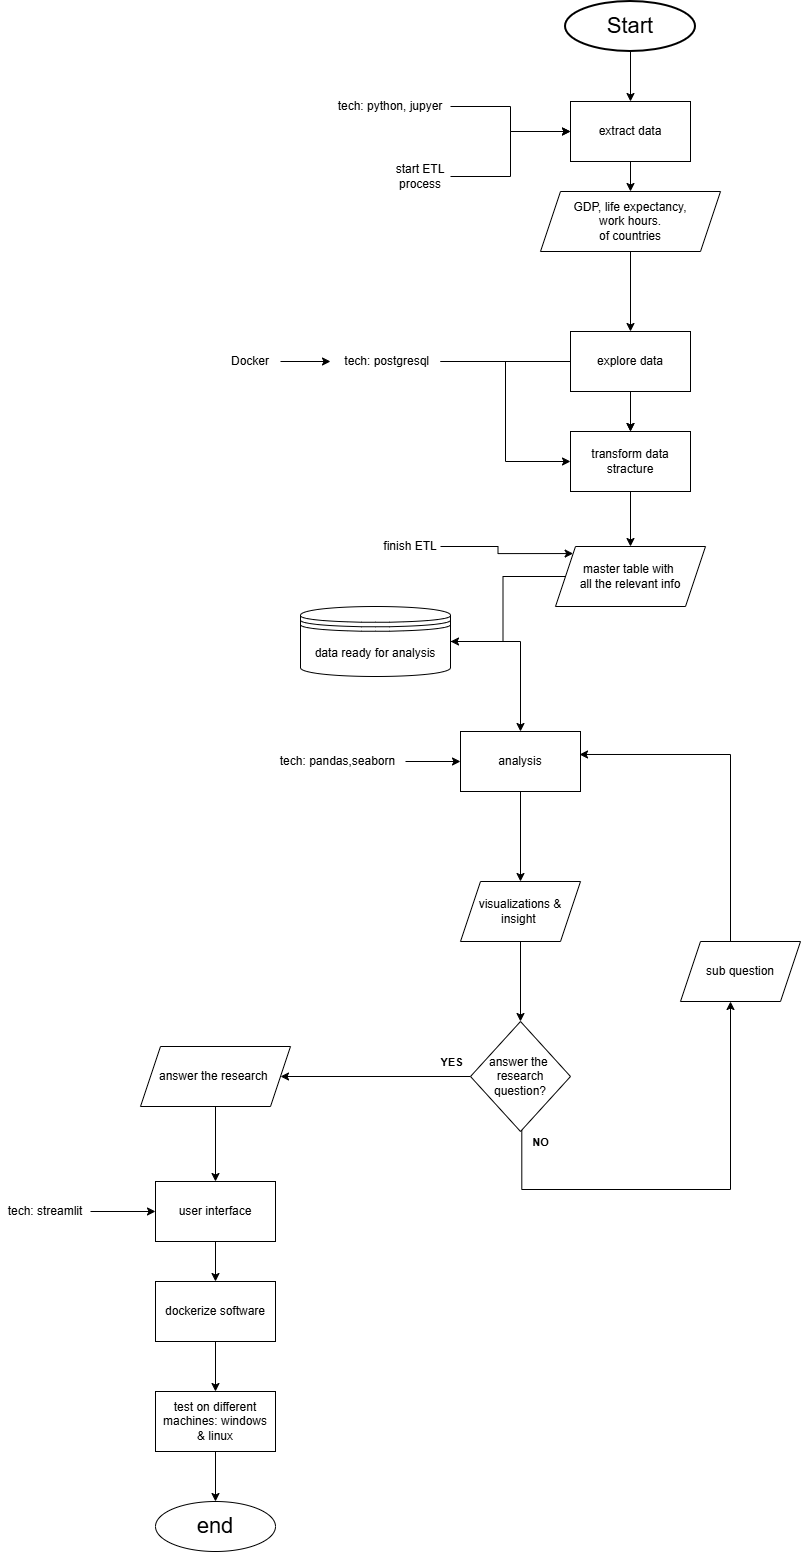

The diagram above was exported from draw.io. Its source (the exported page's mxGraphModel, read from the mxfile embedded in the PNG):
<mxGraphModel dx="969" dy="520" grid="1" gridSize="10" guides="1" tooltips="1" connect="0" arrows="1" fold="1" page="1" pageScale="1" pageWidth="1200" pageHeight="1920" math="0" shadow="0" adaptiveColors="auto">
  <root>
    <mxCell id="0" />
    <mxCell id="1" parent="0" />
    <mxCell id="-4X4puzk8zKA7A-7yWAA-9" edge="1" parent="1" source="-4X4puzk8zKA7A-7yWAA-1" style="edgeStyle=orthogonalEdgeStyle;rounded=0;orthogonalLoop=1;jettySize=auto;html=1;labelBackgroundColor=none;fontColor=default;" target="-4X4puzk8zKA7A-7yWAA-6" value="">
      <mxGeometry relative="1" as="geometry" />
    </mxCell>
    <mxCell id="-4X4puzk8zKA7A-7yWAA-1" parent="1" style="ellipse;whiteSpace=wrap;html=1;strokeWidth=2;fontSize=22;labelBackgroundColor=none;rounded=0;" value="Start" vertex="1">
      <mxGeometry height="50" width="130" x="615" y="20" as="geometry" />
    </mxCell>
    <mxCell id="-4X4puzk8zKA7A-7yWAA-30" edge="1" parent="1" source="-4X4puzk8zKA7A-7yWAA-3" style="edgeStyle=orthogonalEdgeStyle;rounded=0;orthogonalLoop=1;jettySize=auto;html=1;labelBackgroundColor=none;fontColor=default;" target="-4X4puzk8zKA7A-7yWAA-27" value="">
      <mxGeometry relative="1" as="geometry" />
    </mxCell>
    <mxCell id="-4X4puzk8zKA7A-7yWAA-3" parent="1" style="shape=parallelogram;perimeter=parallelogramPerimeter;whiteSpace=wrap;html=1;fixedSize=1;labelBackgroundColor=none;rounded=0;" value="GDP, life expectancy,&lt;div&gt;work hours.&lt;/div&gt;&lt;div&gt;of countries&lt;/div&gt;" vertex="1">
      <mxGeometry height="60" width="180" x="590" y="210" as="geometry" />
    </mxCell>
    <mxCell id="-4X4puzk8zKA7A-7yWAA-10" edge="1" parent="1" source="-4X4puzk8zKA7A-7yWAA-6" style="edgeStyle=orthogonalEdgeStyle;rounded=0;orthogonalLoop=1;jettySize=auto;html=1;labelBackgroundColor=none;fontColor=default;" target="-4X4puzk8zKA7A-7yWAA-3" value="">
      <mxGeometry relative="1" as="geometry" />
    </mxCell>
    <mxCell id="-4X4puzk8zKA7A-7yWAA-6" parent="1" style="rounded=0;whiteSpace=wrap;html=1;labelBackgroundColor=none;" value="extract data" vertex="1">
      <mxGeometry height="60" width="120" x="620" y="120" as="geometry" />
    </mxCell>
    <mxCell id="-4X4puzk8zKA7A-7yWAA-16" edge="1" parent="1" source="-4X4puzk8zKA7A-7yWAA-11" style="edgeStyle=orthogonalEdgeStyle;rounded=0;orthogonalLoop=1;jettySize=auto;html=1;labelBackgroundColor=none;fontColor=default;" target="-4X4puzk8zKA7A-7yWAA-15" value="">
      <mxGeometry relative="1" as="geometry" />
    </mxCell>
    <mxCell id="-4X4puzk8zKA7A-7yWAA-11" parent="1" style="rounded=0;whiteSpace=wrap;html=1;labelBackgroundColor=none;" value="transform data stracture" vertex="1">
      <mxGeometry height="60" width="120" x="620" y="450" as="geometry" />
    </mxCell>
    <mxCell id="-4X4puzk8zKA7A-7yWAA-14" edge="1" parent="1" source="-4X4puzk8zKA7A-7yWAA-13" style="edgeStyle=orthogonalEdgeStyle;rounded=0;orthogonalLoop=1;jettySize=auto;html=1;labelBackgroundColor=none;fontColor=default;" target="-4X4puzk8zKA7A-7yWAA-6" value="">
      <mxGeometry relative="1" as="geometry" />
    </mxCell>
    <mxCell id="-4X4puzk8zKA7A-7yWAA-13" parent="1" style="text;html=1;whiteSpace=wrap;strokeColor=none;fillColor=none;align=center;verticalAlign=middle;rounded=0;labelBackgroundColor=none;" value="start ETL process" vertex="1">
      <mxGeometry height="30" width="60" x="440" y="180" as="geometry" />
    </mxCell>
    <mxCell id="-4X4puzk8zKA7A-7yWAA-20" edge="1" parent="1" source="-4X4puzk8zKA7A-7yWAA-15" style="edgeStyle=orthogonalEdgeStyle;rounded=0;orthogonalLoop=1;jettySize=auto;html=1;labelBackgroundColor=none;fontColor=default;" target="-4X4puzk8zKA7A-7yWAA-19" value="">
      <mxGeometry relative="1" as="geometry" />
    </mxCell>
    <mxCell id="-4X4puzk8zKA7A-7yWAA-15" parent="1" style="shape=parallelogram;perimeter=parallelogramPerimeter;whiteSpace=wrap;html=1;fixedSize=1;labelBackgroundColor=none;rounded=0;" value="master table with&amp;nbsp;&lt;div&gt;all the relevant info&lt;/div&gt;" vertex="1">
      <mxGeometry height="60" width="150" x="605" y="565" as="geometry" />
    </mxCell>
    <mxCell id="-4X4puzk8zKA7A-7yWAA-18" edge="1" parent="1" source="-4X4puzk8zKA7A-7yWAA-17" style="edgeStyle=orthogonalEdgeStyle;rounded=0;orthogonalLoop=1;jettySize=auto;html=1;labelBackgroundColor=none;fontColor=default;" target="-4X4puzk8zKA7A-7yWAA-11" value="">
      <mxGeometry relative="1" as="geometry" />
    </mxCell>
    <mxCell id="-4X4puzk8zKA7A-7yWAA-31" edge="1" parent="1" source="-4X4puzk8zKA7A-7yWAA-17" style="edgeStyle=orthogonalEdgeStyle;rounded=0;orthogonalLoop=1;jettySize=auto;html=1;entryX=0;entryY=0.5;entryDx=0;entryDy=0;labelBackgroundColor=none;fontColor=default;" target="-4X4puzk8zKA7A-7yWAA-11">
      <mxGeometry relative="1" as="geometry" />
    </mxCell>
    <mxCell id="-4X4puzk8zKA7A-7yWAA-17" parent="1" style="text;html=1;whiteSpace=wrap;strokeColor=none;fillColor=none;align=center;verticalAlign=middle;rounded=0;labelBackgroundColor=none;" value="&amp;nbsp;tech: postgresql" vertex="1">
      <mxGeometry height="30" width="110" x="380" y="365" as="geometry" />
    </mxCell>
    <mxCell id="-4X4puzk8zKA7A-7yWAA-47" edge="1" parent="1" source="-4X4puzk8zKA7A-7yWAA-19" style="edgeStyle=orthogonalEdgeStyle;rounded=0;orthogonalLoop=1;jettySize=auto;html=1;labelBackgroundColor=none;fontColor=default;" target="-4X4puzk8zKA7A-7yWAA-32">
      <mxGeometry relative="1" as="geometry" />
    </mxCell>
    <mxCell id="-4X4puzk8zKA7A-7yWAA-19" parent="1" style="shape=datastore;whiteSpace=wrap;html=1;labelBackgroundColor=none;rounded=0;" value="data ready for analysis" vertex="1">
      <mxGeometry height="70" width="150" x="350" y="625" as="geometry" />
    </mxCell>
    <mxCell id="-4X4puzk8zKA7A-7yWAA-22" edge="1" parent="1" source="-4X4puzk8zKA7A-7yWAA-21" style="edgeStyle=orthogonalEdgeStyle;rounded=0;orthogonalLoop=1;jettySize=auto;html=1;entryX=0;entryY=0;entryDx=0;entryDy=0;labelBackgroundColor=none;fontColor=default;" target="-4X4puzk8zKA7A-7yWAA-15" value="">
      <mxGeometry relative="1" as="geometry" />
    </mxCell>
    <mxCell id="-4X4puzk8zKA7A-7yWAA-21" parent="1" style="text;html=1;whiteSpace=wrap;strokeColor=none;fillColor=none;align=center;verticalAlign=middle;rounded=0;labelBackgroundColor=none;" value="finish ETL" vertex="1">
      <mxGeometry height="30" width="60" x="430" y="550" as="geometry" />
    </mxCell>
    <mxCell id="-4X4puzk8zKA7A-7yWAA-24" edge="1" parent="1" source="-4X4puzk8zKA7A-7yWAA-23" style="edgeStyle=orthogonalEdgeStyle;rounded=0;orthogonalLoop=1;jettySize=auto;html=1;labelBackgroundColor=none;fontColor=default;" target="-4X4puzk8zKA7A-7yWAA-6">
      <mxGeometry relative="1" as="geometry" />
    </mxCell>
    <mxCell id="-4X4puzk8zKA7A-7yWAA-23" parent="1" style="text;html=1;whiteSpace=wrap;strokeColor=none;fillColor=none;align=center;verticalAlign=middle;rounded=0;labelBackgroundColor=none;" value="tech: python, jupyer" vertex="1">
      <mxGeometry height="30" width="120" x="380" y="110" as="geometry" />
    </mxCell>
    <mxCell id="-4X4puzk8zKA7A-7yWAA-29" edge="1" parent="1" source="-4X4puzk8zKA7A-7yWAA-27" style="edgeStyle=orthogonalEdgeStyle;rounded=0;orthogonalLoop=1;jettySize=auto;html=1;labelBackgroundColor=none;fontColor=default;" target="-4X4puzk8zKA7A-7yWAA-11">
      <mxGeometry relative="1" as="geometry" />
    </mxCell>
    <mxCell id="-4X4puzk8zKA7A-7yWAA-27" parent="1" style="rounded=0;whiteSpace=wrap;html=1;labelBackgroundColor=none;" value="explore data" vertex="1">
      <mxGeometry height="60" width="120" x="620" y="350" as="geometry" />
    </mxCell>
    <mxCell id="-4X4puzk8zKA7A-7yWAA-58" edge="1" parent="1" source="-4X4puzk8zKA7A-7yWAA-32" style="edgeStyle=orthogonalEdgeStyle;rounded=0;orthogonalLoop=1;jettySize=auto;html=1;labelBackgroundColor=none;fontColor=default;" target="-4X4puzk8zKA7A-7yWAA-57" value="">
      <mxGeometry relative="1" as="geometry" />
    </mxCell>
    <mxCell id="-4X4puzk8zKA7A-7yWAA-32" parent="1" style="rounded=0;whiteSpace=wrap;html=1;labelBackgroundColor=none;" value="analysis" vertex="1">
      <mxGeometry height="60" width="120" x="510" y="750" as="geometry" />
    </mxCell>
    <mxCell id="-4X4puzk8zKA7A-7yWAA-36" parent="1" style="shape=parallelogram;perimeter=parallelogramPerimeter;whiteSpace=wrap;html=1;fixedSize=1;labelBackgroundColor=none;rounded=0;" value="sub question" vertex="1">
      <mxGeometry height="60" width="120" x="730" y="960" as="geometry" />
    </mxCell>
    <mxCell id="-4X4puzk8zKA7A-7yWAA-69" edge="1" parent="1" source="-4X4puzk8zKA7A-7yWAA-37" style="edgeStyle=orthogonalEdgeStyle;rounded=0;orthogonalLoop=1;jettySize=auto;html=1;labelBackgroundColor=none;fontColor=default;" target="-4X4puzk8zKA7A-7yWAA-66" value="">
      <mxGeometry relative="1" as="geometry" />
    </mxCell>
    <mxCell id="-4X4puzk8zKA7A-7yWAA-37" parent="1" style="shape=parallelogram;perimeter=parallelogramPerimeter;whiteSpace=wrap;html=1;fixedSize=1;labelBackgroundColor=none;rounded=0;" value="answer the research&amp;nbsp;" vertex="1">
      <mxGeometry height="60" width="150" x="190" y="1065" as="geometry" />
    </mxCell>
    <mxCell id="-4X4puzk8zKA7A-7yWAA-40" edge="1" parent="1" source="-4X4puzk8zKA7A-7yWAA-38" style="edgeStyle=orthogonalEdgeStyle;rounded=0;orthogonalLoop=1;jettySize=auto;html=1;exitX=0.513;exitY=0.978;exitDx=0;exitDy=0;exitPerimeter=0;labelBackgroundColor=none;fontColor=default;" target="-4X4puzk8zKA7A-7yWAA-36" value="">
      <mxGeometry relative="1" as="geometry">
        <Array as="points">
          <mxPoint x="571" y="1208" />
          <mxPoint x="780" y="1208" />
        </Array>
      </mxGeometry>
    </mxCell>
    <mxCell id="-4X4puzk8zKA7A-7yWAA-54" connectable="0" parent="-4X4puzk8zKA7A-7yWAA-40" style="edgeLabel;html=1;align=center;verticalAlign=middle;resizable=0;points=[];labelBackgroundColor=none;rounded=0;fontStyle=1" value="NO" vertex="1">
      <mxGeometry relative="1" x="-0.301" y="1" as="geometry">
        <mxPoint x="-81" y="-47" as="offset" />
      </mxGeometry>
    </mxCell>
    <mxCell id="-4X4puzk8zKA7A-7yWAA-46" edge="1" parent="1" source="-4X4puzk8zKA7A-7yWAA-38" style="edgeStyle=orthogonalEdgeStyle;rounded=0;orthogonalLoop=1;jettySize=auto;html=1;labelBackgroundColor=none;fontColor=default;" target="-4X4puzk8zKA7A-7yWAA-37" value="">
      <mxGeometry relative="1" as="geometry" />
    </mxCell>
    <mxCell id="-4X4puzk8zKA7A-7yWAA-52" connectable="0" parent="-4X4puzk8zKA7A-7yWAA-46" style="edgeLabel;html=1;align=center;verticalAlign=middle;resizable=0;points=[];labelBackgroundColor=none;rounded=0;fontStyle=1" value="YES" vertex="1">
      <mxGeometry relative="1" x="-0.0048" y="-3" as="geometry">
        <mxPoint x="75" y="-12" as="offset" />
      </mxGeometry>
    </mxCell>
    <mxCell id="-4X4puzk8zKA7A-7yWAA-38" parent="1" style="rhombus;whiteSpace=wrap;html=1;labelBackgroundColor=none;rounded=0;" value="answer the&amp;nbsp;&lt;div&gt;research question?&lt;/div&gt;" vertex="1">
      <mxGeometry height="110" width="100" x="520" y="1040" as="geometry" />
    </mxCell>
    <mxCell id="-4X4puzk8zKA7A-7yWAA-48" edge="1" parent="1" source="-4X4puzk8zKA7A-7yWAA-36" style="edgeStyle=orthogonalEdgeStyle;rounded=0;orthogonalLoop=1;jettySize=auto;html=1;entryX=0.992;entryY=0.383;entryDx=0;entryDy=0;entryPerimeter=0;labelBackgroundColor=none;fontColor=default;" target="-4X4puzk8zKA7A-7yWAA-32">
      <mxGeometry relative="1" as="geometry">
        <Array as="points">
          <mxPoint x="780" y="773" />
        </Array>
      </mxGeometry>
    </mxCell>
    <mxCell id="-4X4puzk8zKA7A-7yWAA-56" edge="1" parent="1" source="-4X4puzk8zKA7A-7yWAA-55" style="edgeStyle=orthogonalEdgeStyle;rounded=0;orthogonalLoop=1;jettySize=auto;html=1;labelBackgroundColor=none;fontColor=default;" target="-4X4puzk8zKA7A-7yWAA-17">
      <mxGeometry relative="1" as="geometry" />
    </mxCell>
    <mxCell id="-4X4puzk8zKA7A-7yWAA-55" parent="1" style="text;html=1;whiteSpace=wrap;strokeColor=none;fillColor=none;align=center;verticalAlign=middle;rounded=0;labelBackgroundColor=none;" value="Docker" vertex="1">
      <mxGeometry height="30" width="60" x="270" y="365" as="geometry" />
    </mxCell>
    <mxCell id="-4X4puzk8zKA7A-7yWAA-59" edge="1" parent="1" source="-4X4puzk8zKA7A-7yWAA-57" style="edgeStyle=orthogonalEdgeStyle;rounded=0;orthogonalLoop=1;jettySize=auto;html=1;labelBackgroundColor=none;fontColor=default;" target="-4X4puzk8zKA7A-7yWAA-38" value="">
      <mxGeometry relative="1" as="geometry" />
    </mxCell>
    <mxCell id="-4X4puzk8zKA7A-7yWAA-57" parent="1" style="shape=parallelogram;perimeter=parallelogramPerimeter;whiteSpace=wrap;html=1;fixedSize=1;labelBackgroundColor=none;rounded=0;" value="visualizations &amp;amp; insight&amp;nbsp;" vertex="1">
      <mxGeometry height="60" width="120" x="510" y="900" as="geometry" />
    </mxCell>
    <mxCell id="-4X4puzk8zKA7A-7yWAA-64" edge="1" parent="1" source="-4X4puzk8zKA7A-7yWAA-63" style="edgeStyle=orthogonalEdgeStyle;rounded=0;orthogonalLoop=1;jettySize=auto;html=1;labelBackgroundColor=none;fontColor=default;" target="-4X4puzk8zKA7A-7yWAA-32" value="">
      <mxGeometry relative="1" as="geometry" />
    </mxCell>
    <mxCell id="-4X4puzk8zKA7A-7yWAA-63" parent="1" style="text;html=1;whiteSpace=wrap;strokeColor=none;fillColor=none;align=center;verticalAlign=middle;rounded=0;labelBackgroundColor=none;" value="tech: pandas,seaborn" vertex="1">
      <mxGeometry height="30" width="135" x="320" y="765" as="geometry" />
    </mxCell>
    <mxCell id="-4X4puzk8zKA7A-7yWAA-65" parent="1" style="ellipse;whiteSpace=wrap;html=1;labelBackgroundColor=none;rounded=0;" value="&lt;font style=&quot;font-size: 22px;&quot;&gt;end&lt;/font&gt;" vertex="1">
      <mxGeometry height="50" width="120" x="205" y="1520" as="geometry" />
    </mxCell>
    <mxCell id="-4X4puzk8zKA7A-7yWAA-71" edge="1" parent="1" source="-4X4puzk8zKA7A-7yWAA-66" style="edgeStyle=orthogonalEdgeStyle;rounded=0;orthogonalLoop=1;jettySize=auto;html=1;labelBackgroundColor=none;fontColor=default;" target="-4X4puzk8zKA7A-7yWAA-70" value="">
      <mxGeometry relative="1" as="geometry" />
    </mxCell>
    <mxCell id="-4X4puzk8zKA7A-7yWAA-66" parent="1" style="rounded=0;whiteSpace=wrap;html=1;labelBackgroundColor=none;" value="user interface" vertex="1">
      <mxGeometry height="60" width="120" x="205" y="1200" as="geometry" />
    </mxCell>
    <mxCell id="-4X4puzk8zKA7A-7yWAA-68" edge="1" parent="1" source="-4X4puzk8zKA7A-7yWAA-67" style="edgeStyle=orthogonalEdgeStyle;rounded=0;orthogonalLoop=1;jettySize=auto;html=1;labelBackgroundColor=none;fontColor=default;" target="-4X4puzk8zKA7A-7yWAA-66" value="">
      <mxGeometry relative="1" as="geometry" />
    </mxCell>
    <mxCell id="-4X4puzk8zKA7A-7yWAA-67" parent="1" style="text;html=1;whiteSpace=wrap;strokeColor=none;fillColor=none;align=center;verticalAlign=middle;rounded=0;labelBackgroundColor=none;" value="tech: streamlit" vertex="1">
      <mxGeometry height="30" width="90" x="50" y="1215" as="geometry" />
    </mxCell>
    <mxCell id="-4X4puzk8zKA7A-7yWAA-73" edge="1" parent="1" source="-4X4puzk8zKA7A-7yWAA-70" style="edgeStyle=orthogonalEdgeStyle;rounded=0;orthogonalLoop=1;jettySize=auto;html=1;labelBackgroundColor=none;fontColor=default;" target="-4X4puzk8zKA7A-7yWAA-72" value="">
      <mxGeometry relative="1" as="geometry" />
    </mxCell>
    <mxCell id="-4X4puzk8zKA7A-7yWAA-70" parent="1" style="rounded=0;whiteSpace=wrap;html=1;labelBackgroundColor=none;" value="dockerize software" vertex="1">
      <mxGeometry height="60" width="120" x="205" y="1300" as="geometry" />
    </mxCell>
    <mxCell id="-4X4puzk8zKA7A-7yWAA-74" edge="1" parent="1" source="-4X4puzk8zKA7A-7yWAA-72" style="edgeStyle=orthogonalEdgeStyle;rounded=0;orthogonalLoop=1;jettySize=auto;html=1;labelBackgroundColor=none;fontColor=default;" target="-4X4puzk8zKA7A-7yWAA-65" value="">
      <mxGeometry relative="1" as="geometry" />
    </mxCell>
    <mxCell id="-4X4puzk8zKA7A-7yWAA-72" parent="1" style="rounded=0;whiteSpace=wrap;html=1;labelBackgroundColor=none;" value="test on different machines: windows &amp;amp;&amp;nbsp;linux" vertex="1">
      <mxGeometry height="60" width="120" x="205" y="1410" as="geometry" />
    </mxCell>
  </root>
</mxGraphModel>